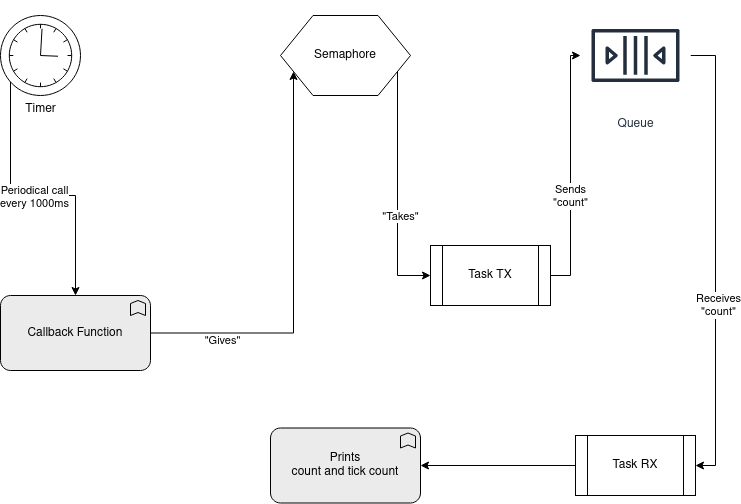

The diagram above was exported from draw.io. Its source (the exported page's mxGraphModel, read from the mxfile embedded in the PNG):
<mxGraphModel dx="1410" dy="761" grid="1" gridSize="10" guides="1" tooltips="1" connect="1" arrows="1" fold="1" page="1" pageScale="1" pageWidth="850" pageHeight="1100" background="#FFFFFF" math="0" shadow="0">
  <root>
    <mxCell id="0" />
    <mxCell id="1" parent="0" />
    <mxCell id="7j3Q9jsMPxS18MPi6D4R-1" value="&lt;div&gt;Timer&lt;/div&gt;&lt;div&gt;&lt;br&gt;&lt;/div&gt;" style="points=[[0.145,0.145,0],[0.5,0,0],[0.855,0.145,0],[1,0.5,0],[0.855,0.855,0],[0.5,1,0],[0.145,0.855,0],[0,0.5,0]];shape=mxgraph.bpmn.event;html=1;verticalLabelPosition=bottom;labelBackgroundColor=#ffffff;verticalAlign=top;align=center;perimeter=ellipsePerimeter;outlineConnect=0;aspect=fixed;outline=standard;symbol=timer;" vertex="1" parent="1">
      <mxGeometry x="80" y="120" width="80" height="80" as="geometry" />
    </mxCell>
    <mxCell id="7j3Q9jsMPxS18MPi6D4R-12" value="" style="edgeStyle=orthogonalEdgeStyle;rounded=0;orthogonalLoop=1;jettySize=auto;html=1;entryX=0;entryY=0.75;entryDx=0;entryDy=0;" edge="1" parent="1" source="7j3Q9jsMPxS18MPi6D4R-2" target="7j3Q9jsMPxS18MPi6D4R-7">
      <mxGeometry relative="1" as="geometry">
        <mxPoint x="350" y="200" as="targetPoint" />
      </mxGeometry>
    </mxCell>
    <mxCell id="7j3Q9jsMPxS18MPi6D4R-13" value="&quot;Gives&quot;" style="edgeLabel;html=1;align=center;verticalAlign=middle;resizable=0;points=[];" vertex="1" connectable="0" parent="7j3Q9jsMPxS18MPi6D4R-12">
      <mxGeometry x="-0.6489" y="-6" relative="1" as="geometry">
        <mxPoint y="1" as="offset" />
      </mxGeometry>
    </mxCell>
    <mxCell id="7j3Q9jsMPxS18MPi6D4R-2" value="Callback Function" style="html=1;outlineConnect=0;whiteSpace=wrap;fillColor=#EBEBEB;shape=mxgraph.archimate3.application;appType=func;archiType=rounded;" vertex="1" parent="1">
      <mxGeometry x="80" y="400" width="150" height="75" as="geometry" />
    </mxCell>
    <mxCell id="7j3Q9jsMPxS18MPi6D4R-19" style="edgeStyle=orthogonalEdgeStyle;rounded=0;orthogonalLoop=1;jettySize=auto;html=1;" edge="1" parent="1" source="7j3Q9jsMPxS18MPi6D4R-3" target="7j3Q9jsMPxS18MPi6D4R-5">
      <mxGeometry relative="1" as="geometry">
        <Array as="points">
          <mxPoint x="650" y="380" />
          <mxPoint x="650" y="160" />
        </Array>
      </mxGeometry>
    </mxCell>
    <mxCell id="7j3Q9jsMPxS18MPi6D4R-21" value="&lt;div&gt;Sends&lt;/div&gt;&lt;div&gt;&quot;count&quot;&lt;/div&gt;" style="edgeLabel;html=1;align=center;verticalAlign=middle;resizable=0;points=[];" vertex="1" connectable="0" parent="7j3Q9jsMPxS18MPi6D4R-19">
      <mxGeometry x="-0.2" y="1" relative="1" as="geometry">
        <mxPoint as="offset" />
      </mxGeometry>
    </mxCell>
    <mxCell id="7j3Q9jsMPxS18MPi6D4R-3" value="&lt;div&gt;Task TX&lt;/div&gt;" style="shape=process;whiteSpace=wrap;html=1;backgroundOutline=1;" vertex="1" parent="1">
      <mxGeometry x="510" y="350" width="120" height="60" as="geometry" />
    </mxCell>
    <mxCell id="7j3Q9jsMPxS18MPi6D4R-22" style="edgeStyle=orthogonalEdgeStyle;rounded=0;orthogonalLoop=1;jettySize=auto;html=1;entryX=1;entryY=0.5;entryDx=0;entryDy=0;" edge="1" parent="1" source="7j3Q9jsMPxS18MPi6D4R-5" target="7j3Q9jsMPxS18MPi6D4R-6">
      <mxGeometry relative="1" as="geometry">
        <Array as="points">
          <mxPoint x="795" y="160" />
          <mxPoint x="795" y="570" />
        </Array>
      </mxGeometry>
    </mxCell>
    <mxCell id="7j3Q9jsMPxS18MPi6D4R-23" value="&lt;div&gt;Receives&lt;/div&gt;&lt;div&gt;&quot;count&quot;&lt;br&gt;&lt;/div&gt;" style="edgeLabel;html=1;align=center;verticalAlign=middle;resizable=0;points=[];" vertex="1" connectable="0" parent="7j3Q9jsMPxS18MPi6D4R-22">
      <mxGeometry x="0.2049" y="2" relative="1" as="geometry">
        <mxPoint as="offset" />
      </mxGeometry>
    </mxCell>
    <mxCell id="7j3Q9jsMPxS18MPi6D4R-5" value="Queue" style="sketch=0;outlineConnect=0;fontColor=#232F3E;gradientColor=none;strokeColor=#232F3E;fillColor=#ffffff;dashed=0;verticalLabelPosition=bottom;verticalAlign=top;align=center;html=1;fontSize=12;fontStyle=0;aspect=fixed;shape=mxgraph.aws4.resourceIcon;resIcon=mxgraph.aws4.queue;" vertex="1" parent="1">
      <mxGeometry x="660" y="105" width="110" height="110" as="geometry" />
    </mxCell>
    <mxCell id="7j3Q9jsMPxS18MPi6D4R-6" value="Task RX" style="shape=process;whiteSpace=wrap;html=1;backgroundOutline=1;" vertex="1" parent="1">
      <mxGeometry x="655" y="540" width="120" height="60" as="geometry" />
    </mxCell>
    <mxCell id="7j3Q9jsMPxS18MPi6D4R-17" style="edgeStyle=orthogonalEdgeStyle;rounded=0;orthogonalLoop=1;jettySize=auto;html=1;exitX=1;exitY=0.75;exitDx=0;exitDy=0;entryX=0;entryY=0.5;entryDx=0;entryDy=0;" edge="1" parent="1" source="7j3Q9jsMPxS18MPi6D4R-7" target="7j3Q9jsMPxS18MPi6D4R-3">
      <mxGeometry relative="1" as="geometry">
        <Array as="points">
          <mxPoint x="477" y="380" />
        </Array>
      </mxGeometry>
    </mxCell>
    <mxCell id="7j3Q9jsMPxS18MPi6D4R-18" value="&lt;div&gt;&quot;Takes&quot;&lt;/div&gt;" style="edgeLabel;html=1;align=center;verticalAlign=middle;resizable=0;points=[];" vertex="1" connectable="0" parent="7j3Q9jsMPxS18MPi6D4R-17">
      <mxGeometry x="-0.3796" y="2" relative="1" as="geometry">
        <mxPoint y="70" as="offset" />
      </mxGeometry>
    </mxCell>
    <mxCell id="7j3Q9jsMPxS18MPi6D4R-7" value="Semaphore" style="shape=hexagon;perimeter=hexagonPerimeter2;whiteSpace=wrap;html=1;size=0.25" vertex="1" parent="1">
      <mxGeometry x="360" y="120" width="130" height="80" as="geometry" />
    </mxCell>
    <mxCell id="7j3Q9jsMPxS18MPi6D4R-9" style="edgeStyle=orthogonalEdgeStyle;rounded=0;orthogonalLoop=1;jettySize=auto;html=1;entryX=0.5;entryY=0;entryDx=0;entryDy=0;entryPerimeter=0;" edge="1" parent="1" source="7j3Q9jsMPxS18MPi6D4R-1" target="7j3Q9jsMPxS18MPi6D4R-2">
      <mxGeometry relative="1" as="geometry">
        <Array as="points">
          <mxPoint x="90" y="300" />
          <mxPoint x="155" y="300" />
        </Array>
      </mxGeometry>
    </mxCell>
    <mxCell id="7j3Q9jsMPxS18MPi6D4R-10" value="&lt;div&gt;Periodical call&lt;/div&gt;&lt;div&gt;every 1000ms&lt;br&gt;&lt;/div&gt;" style="edgeLabel;html=1;align=center;verticalAlign=middle;resizable=0;points=[];" vertex="1" connectable="0" parent="7j3Q9jsMPxS18MPi6D4R-9">
      <mxGeometry x="-0.0128" y="-1" relative="1" as="geometry">
        <mxPoint as="offset" />
      </mxGeometry>
    </mxCell>
    <mxCell id="7j3Q9jsMPxS18MPi6D4R-24" value="&lt;div&gt;Prints&lt;/div&gt;&lt;div&gt;count and tick count&lt;br&gt;&lt;/div&gt;" style="html=1;outlineConnect=0;whiteSpace=wrap;fillColor=#EBEBEB;shape=mxgraph.archimate3.application;appType=func;archiType=rounded;" vertex="1" parent="1">
      <mxGeometry x="350" y="532.5" width="150" height="75" as="geometry" />
    </mxCell>
    <mxCell id="7j3Q9jsMPxS18MPi6D4R-25" style="edgeStyle=orthogonalEdgeStyle;rounded=0;orthogonalLoop=1;jettySize=auto;html=1;entryX=1;entryY=0.5;entryDx=0;entryDy=0;entryPerimeter=0;" edge="1" parent="1" source="7j3Q9jsMPxS18MPi6D4R-6" target="7j3Q9jsMPxS18MPi6D4R-24">
      <mxGeometry relative="1" as="geometry" />
    </mxCell>
  </root>
</mxGraphModel>